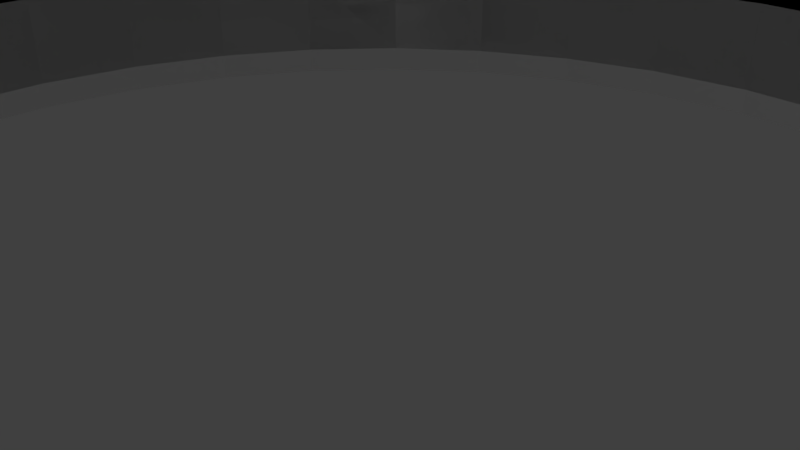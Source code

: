 # Source: ticwatch.blend  (saved by Blender 2.79.0; exported with 4.5.12 LTS)
import bpy
from mathutils import Matrix  # noqa: F401  (used for matrix-valued properties, if any)

bpy.ops.wm.read_factory_settings(use_empty=True)
scene = bpy.context.scene
scene.name = 'Scene'

# ---- collections
col_collection_1 = bpy.data.collections.new('Collection 1'); scene.collection.children.link(col_collection_1)

# ---- world
world_world = bpy.data.worlds.new('World'); scene.world = world_world
world_world.color = (0.05088, 0.05088, 0.05088)
world_world.use_sun_shadow = False
world_world.sun_shadow_jitter_overblur = 0.0
world_world.cycles.sampling_method = 'MANUAL'

# ---- cameras
cam_camera = bpy.data.cameras.new('Camera')
cam_camera.clip_end = 100.0
cam_camera.lens = 35.0
cam_camera.sensor_width = 32.0
cam_camera.sensor_height = 18.0
cam_camera.ortho_scale = 7.314
cam_camera.dof.focus_distance = 0.0
cam_camera.dof.aperture_fstop = 128.0

# ---- lights
light_lamp = bpy.data.lights.new('Lamp', 'POINT')
light_lamp.transmission_factor = 0.0
light_lamp.cutoff_distance = 30.0
light_lamp.energy = 100.0
light_lamp.shadow_buffer_clip_start = 1.001
light_lamp.shadow_soft_size = 0.1
light_lamp.shadow_maximum_resolution = 0.006
light_lamp.use_absolute_resolution = True

# ---- meshes
me_cylinder_002 = bpy.data.meshes.new('Cylinder.002')
me_cylinder_002.from_pydata([(0.0, 5.0, -2.5), (0.0, 5.0, 2.5), (0.9755, 4.904, -2.5), (0.9755, 4.904, 2.5), (1.913, 4.619, -2.5), (1.913, 4.619, 2.5), (2.778, 4.157, -2.5), (2.778, 4.157, 2.5), (3.536, 3.536, -2.5), (3.536, 3.536, 2.5), (4.157, 2.778, -2.5), (4.157, 2.778, 2.5), (4.619, 1.913, -2.5), (4.619, 1.913, 2.5), (4.904, 0.9755, -2.5), (4.904, 0.9755, 2.5), (5.0, 3.775e-07, -2.5), (5.0, 3.775e-07, 2.5), (4.904, -0.9755, -2.5), (4.904, -0.9755, 2.5), (4.619, -1.913, -2.5), (4.619, -1.913, 2.5), (4.157, -2.778, -2.5), (4.157, -2.778, 2.5), (3.536, -3.536, -2.5), (3.536, -3.536, 2.5), (2.778, -4.157, -2.5), (2.778, -4.157, 2.5), (1.913, -4.619, -2.5), (1.913, -4.619, 2.5), (0.9755, -4.904, -2.5), (0.9755, -4.904, 2.5), (-1.629e-06, -5.0, -2.5), (-1.629e-06, -5.0, 2.5), (-0.9755, -4.904, -2.5), (-0.9755, -4.904, 2.5), (-1.913, -4.619, -2.5), (-1.913, -4.619, 2.5), (-2.778, -4.157, -2.5), (-2.778, -4.157, 2.5), (-3.536, -3.536, -2.5), (-3.536, -3.536, 2.5), (-4.157, -2.778, -2.5), (-4.157, -2.778, 2.5), (-4.619, -1.913, -2.5), (-4.619, -1.913, 2.5), (-4.904, -0.9754, -2.5), (-4.904, -0.9754, 2.5), (-5.0, 4.828e-06, -2.5), (-5.0, 4.828e-06, 2.5), (-4.904, 0.9755, -2.5), (-4.904, 0.9755, 2.5), (-4.619, 1.913, -2.5), (-4.619, 1.913, 2.5), (-4.157, 2.778, -2.5), (-4.157, 2.778, 2.5), (-3.536, 3.536, -2.5), (-3.536, 3.536, 2.5), (-2.778, 4.157, -2.5), (-2.778, 4.157, 2.5), (-1.913, 4.619, -2.5), (-1.913, 4.619, 2.5), (-0.9754, 4.904, -2.5), (-0.9754, 4.904, 2.5)], [], [(0, 1, 3, 2), (2, 3, 5, 4), (4, 5, 7, 6), (6, 7, 9, 8), (8, 9, 11, 10), (10, 11, 13, 12), (12, 13, 15, 14), (14, 15, 17, 16), (16, 17, 19, 18), (18, 19, 21, 20), (20, 21, 23, 22), (22, 23, 25, 24), (24, 25, 27, 26), (26, 27, 29, 28), (28, 29, 31, 30), (30, 31, 33, 32), (32, 33, 35, 34), (34, 35, 37, 36), (36, 37, 39, 38), (38, 39, 41, 40), (40, 41, 43, 42), (42, 43, 45, 44), (44, 45, 47, 46), (46, 47, 49, 48), (48, 49, 51, 50), (50, 51, 53, 52), (52, 53, 55, 54), (54, 55, 57, 56), (56, 57, 59, 58), (58, 59, 61, 60), (3, 1, 63, 61, 59, 57, 55, 53, 51, 49, 47, 45, 43, 41, 39, 37, 35, 33, 31, 29, 27, 25, 23, 21, 19, 17, 15, 13, 11, 9, 7, 5), (60, 61, 63, 62), (62, 63, 1, 0), (0, 2, 4, 6, 8, 10, 12, 14, 16, 18, 20, 22, 24, 26, 28, 30, 32, 34, 36, 38, 40, 42, 44, 46, 48, 50, 52, 54, 56, 58, 60, 62)])
me_cylinder_002.use_remesh_preserve_volume = False
me_cylinder_002.use_remesh_preserve_attributes = False
me_cylinder_002.use_mirror_vertex_groups = False
me_cylinder_002.update()
me_circle_000 = bpy.data.meshes.new('Circle.000')
me_circle_000.from_pydata([(-12.5, 18.71, 0.0), (-14.27, 17.39, 0.0), (-15.91, 15.91, 0.0), (-17.39, 14.27, 0.0), (-18.71, 12.5, 0.0), (-19.84, 10.61, 0.0), (-20.79, 8.61, 0.0), (-21.53, 6.531, 0.0), (-22.07, 4.39, 0.0), (-22.39, 2.205, 0.0), (-22.5, -3.666e-06, 0.0), (-22.39, -2.205, 0.0), (-22.07, -4.39, 0.0), (-21.53, -6.531, 0.0), (-20.79, -8.61, 0.0), (-19.84, -10.61, 0.0), (-18.71, -12.5, 0.0), (-17.39, -14.27, 0.0), (-15.91, -15.91, 0.0), (-14.27, -17.39, 0.0), (12.5, -18.71, 0.0), (14.27, -17.39, 0.0), (15.91, -15.91, 0.0), (17.39, -14.27, 0.0), (18.71, -12.5, 0.0), (19.84, -10.61, 0.0), (20.79, -8.61, 0.0), (21.53, -6.531, 0.0), (22.07, -4.39, 0.0), (22.39, -2.205, 0.0), (22.5, -1.046e-05, 0.0), (22.39, 2.205, 0.0), (22.07, 4.39, 0.0), (21.53, 6.531, 0.0), (20.79, 8.61, 0.0), (19.84, 10.61, 0.0), (18.71, 12.5, 0.0), (17.39, 14.27, 0.0), (15.91, 15.91, 0.0), (14.27, 17.39, 0.0), (12.5, 18.71, 0.0), (-12.5, 18.71, 1.8), (-14.27, 17.39, 1.8), (-15.91, 15.91, 1.8), (-17.39, 14.27, 1.8), (-18.71, 12.5, 1.8), (-19.84, 10.61, 1.8), (-20.79, 8.61, 1.8), (-21.53, 6.531, 1.8), (-22.07, 4.39, 1.8), (-22.39, 2.205, 1.8), (-22.5, -3.666e-06, 1.8), (-22.39, -2.205, 1.8), (-22.07, -4.39, 1.8), (-21.53, -6.531, 1.8), (-20.79, -8.61, 1.8), (-19.84, -10.61, 1.8), (-18.71, -12.5, 1.8), (-17.39, -14.27, 1.8), (-15.91, -15.91, 1.8), (-14.27, -17.39, 1.8), (12.5, -18.71, 1.8), (14.27, -17.39, 1.8), (15.91, -15.91, 1.8), (17.39, -14.27, 1.8), (18.71, -12.5, 1.8), (19.84, -10.61, 1.8), (20.79, -8.61, 1.8), (21.53, -6.531, 1.8), (22.07, -4.39, 1.8), (22.39, -2.205, 1.8), (22.5, -1.046e-05, 1.8), (22.39, 2.205, 1.8), (22.07, 4.39, 1.8), (21.53, 6.531, 1.8), (20.79, 8.61, 1.8), (19.84, 10.61, 1.8), (18.71, 12.5, 1.8), (17.39, 14.27, 1.8), (15.91, 15.91, 1.8), (14.27, 17.39, 1.8), (12.5, 18.71, 1.8), (-9.256, 6.167, 1.8), (-9.256, 6.167, 2.146e-06), (-12.0, 11.3, 1.8), (-12.0, 11.3, 2.146e-06), (-12.64, 11.24, 1.8), (-12.64, 11.24, 2.146e-06), (-13.26, 11.05, 1.8), (-13.26, 11.05, 2.146e-06), (-15.05, 6.737, 1.8), (-15.05, 6.737, 2.146e-06), (-14.74, 6.167, 1.8), (-14.74, 6.167, 2.146e-06), (-15.24, 7.356, 1.8), (-15.24, 7.356, 2.146e-06), (-14.33, 5.667, 1.8), (-14.33, 5.667, 2.146e-06), (-12.64, 4.763, 1.8), (-12.64, 4.763, 2.146e-06), (-12.0, 4.7, 1.8), (-12.0, 4.7, 2.146e-06), (-13.26, 4.951, 1.8), (-13.26, 4.951, 2.146e-06), (-8.763, 8.644, 1.8), (-8.763, 8.644, 2.146e-06), (-10.17, 10.74, 1.8), (-10.17, 10.74, 2.146e-06), (-8.7, 8.0, 1.8), (-8.7, 8.0, 2.146e-06), (-8.951, 9.263, 1.8), (-8.951, 9.263, 2.146e-06), (-11.36, 4.763, 1.8), (-11.36, 4.763, 2.146e-06), (-14.33, 10.33, 1.8), (-14.33, 10.33, 2.146e-06), (-13.83, 10.74, 1.8), (-13.83, 10.74, 2.146e-06), (-14.74, 9.833, 1.8), (-14.74, 9.833, 2.146e-06), (-8.763, 7.356, 1.8), (-8.763, 7.356, 2.146e-06), (-10.17, 5.256, 1.8), (-10.17, 5.256, 2.146e-06), (-9.667, 5.667, 1.8), (-9.667, 5.667, 2.146e-06), (-8.951, 6.737, 1.8), (-8.951, 6.737, 2.146e-06), (-15.3, 8.0, 1.8), (-15.3, 8.0, 2.146e-06), (-13.83, 5.256, 1.8), (-13.83, 5.256, 2.146e-06), (-15.24, 8.644, 1.8), (-15.24, 8.644, 2.146e-06), (-9.667, 10.33, 1.8), (-9.667, 10.33, 2.146e-06), (-10.74, 4.951, 1.8), (-10.74, 4.951, 2.146e-06), (-9.256, 9.833, 1.8), (-9.256, 9.833, 2.146e-06), (-15.05, 9.263, 1.8), (-15.05, 9.263, 2.146e-06), (-10.74, 11.05, 1.8), (-10.74, 11.05, 2.146e-06), (-11.36, 11.24, 1.8), (-11.36, 11.24, 2.146e-06), (14.74, -9.833, -5.364e-07), (14.74, -9.833, 1.8), (12.0, -4.7, 0.0), (12.0, -4.7, 1.8), (11.36, -4.763, 0.0), (11.36, -4.763, 1.8), (10.74, -4.951, 0.0), (10.74, -4.951, 1.8), (8.951, -9.263, 1.8), (8.951, -9.263, 0.0), (9.256, -9.833, 1.8), (9.256, -9.833, 0.0), (8.763, -8.644, 1.8), (8.763, -8.644, 0.0), (9.667, -10.33, 1.8), (9.667, -10.33, 0.0), (11.36, -11.24, 1.8), (11.36, -11.24, -5.364e-07), (12.0, -11.3, 1.8), (12.0, -11.3, -5.364e-07), (10.74, -11.05, 1.8), (10.74, -11.05, -5.364e-07), (15.24, -7.356, -5.364e-07), (15.24, -7.356, 1.8), (13.83, -5.256, 0.0), (13.83, -5.256, 1.8), (15.3, -8.0, -5.364e-07), (15.3, -8.0, 1.8), (15.05, -6.737, -5.364e-07), (15.05, -6.737, 1.8), (12.64, -11.24, 1.8), (12.64, -11.24, -5.364e-07), (9.667, -5.667, 0.0), (9.667, -5.667, 1.8), (10.17, -5.256, 0.0), (10.17, -5.256, 1.8), (9.256, -6.167, 0.0), (9.256, -6.167, 1.8), (15.24, -8.644, -5.364e-07), (15.24, -8.644, 1.8), (13.83, -10.74, 1.8), (13.83, -10.74, 0.0), (14.33, -10.33, 1.8), (14.33, -10.33, 0.0), (15.05, -9.263, -5.364e-07), (15.05, -9.263, 1.8), (8.7, -8.0, 1.8), (8.7, -8.0, 0.0), (10.17, -10.74, 1.8), (10.17, -10.74, 0.0), (8.763, -7.356, 1.8), (8.763, -7.356, 0.0), (14.33, -5.667, -5.364e-07), (14.33, -5.667, 1.8), (13.26, -11.05, 1.8), (13.26, -11.05, 0.0), (14.74, -6.167, -5.364e-07), (14.74, -6.167, 1.8), (8.951, -6.737, 1.8), (8.951, -6.737, 0.0), (13.26, -4.951, 0.0), (13.26, -4.951, 1.8), (12.64, -4.763, 0.0), (12.64, -4.763, 1.8), (14.74, 6.167, 1.8), (14.74, 6.167, 0.0), (12.0, 11.3, 0.0), (12.0, 11.3, 1.8), (11.36, 11.24, 0.0), (11.36, 11.24, 1.8), (10.74, 11.05, 2.146e-06), (10.74, 11.05, 1.8), (8.951, 6.737, 1.8), (8.951, 6.737, 0.0), (9.256, 6.167, 1.8), (9.256, 6.167, 0.0), (8.763, 7.356, 1.8), (8.763, 7.356, 0.0), (9.667, 5.667, 1.8), (9.667, 5.667, 0.0), (11.36, 4.763, 1.8), (11.36, 4.763, 0.0), (12.0, 4.7, 1.8), (12.0, 4.7, 0.0), (10.74, 4.951, 1.8), (10.74, 4.951, 0.0), (15.25, 8.496, 1.8), (15.25, 8.496, 4.029e-07), (15.24, 8.644, 1.8), (15.24, 8.644, 0.0), (13.83, 10.74, 0.0), (13.83, 10.74, 1.8), (15.3, 8.0, 1.8), (15.3, 8.0, 0.0), (15.05, 9.263, 1.8), (15.05, 9.263, 0.0), (12.64, 4.763, 1.8), (12.64, 4.763, 0.0), (9.667, 10.33, 2.146e-06), (9.667, 10.33, 1.8), (10.17, 10.74, 2.146e-06), (10.17, 10.74, 1.8), (9.256, 9.833, 2.146e-06), (9.256, 9.833, 1.8), (15.24, 7.356, 1.8), (15.24, 7.356, 0.0), (13.83, 5.256, 1.8), (13.83, 5.256, 0.0), (14.33, 5.667, 1.8), (14.33, 5.667, 0.0), (15.05, 6.737, 1.8), (15.05, 6.737, 0.0), (8.7, 8.0, 1.8), (8.7, 8.0, 0.0), (10.17, 5.256, 1.8), (10.17, 5.256, 0.0), (8.736, 8.361, 1.8), (8.736, 8.361, 8.77e-07), (8.763, 8.644, 1.8), (8.763, 8.644, 2.146e-06), (14.33, 10.33, 0.0), (14.33, 10.33, 1.8), (13.26, 4.951, 1.8), (13.26, 4.951, 0.0), (14.74, 9.833, 1.8), (14.74, 9.833, 0.0), (8.951, 9.263, 1.8), (8.951, 9.263, 2.146e-06), (13.26, 11.05, 0.0), (13.26, 11.05, 1.8), (12.64, 11.24, 0.0), (12.64, 11.24, 1.8), (10.0, 7.55e-07, 0.0), (10.0, 7.55e-07, 1.8), (9.808, 1.951, 0.0), (9.808, 1.951, 1.8), (9.808, -1.951, 0.0), (9.808, -1.951, 1.8), (9.239, -3.827, 1.8), (9.239, -3.827, 0.0), (8.315, -5.556, 0.0), (8.315, -5.556, 1.8), (7.071, -7.071, 1.8), (7.071, -7.071, -1.341e-07), (5.868, -8.059, 1.8), (5.868, -8.059, 0.0), (5.556, -8.315, 0.0), (5.556, -8.315, 1.8), (3.827, -9.239, 1.8), (3.827, -9.239, -5.364e-07), (1.951, -9.808, 1.8), (1.951, -9.808, -5.364e-07), (-3.827, -9.239, 0.0), (-3.827, -9.239, 1.8), (-1.951, -9.808, -5.364e-07), (-1.951, -9.808, 1.8), (-3.258e-06, -10.0, -5.364e-07), (-3.258e-06, -10.0, 1.8), (-5.556, -8.315, 0.0), (-5.556, -8.315, 1.8), (-7.071, -7.071, 1.8), (-7.071, -7.071, 0.0), (-5.579, -8.296, 1.8), (-5.579, -8.296, 0.0), (-9.239, -3.827, 1.8), (-9.239, -3.827, 5.364e-07), (-8.315, -5.556, 1.8), (-8.315, -5.556, 0.0), (-9.808, 1.951, 1.8), (-9.808, 1.951, 1.341e-06), (-10.0, 9.656e-06, 1.8), (-10.0, 9.656e-06, 1.341e-06), (-9.808, -1.951, 1.8), (-9.808, -1.951, 1.073e-06), (9.239, 3.827, 1.8), (9.239, 3.827, 0.0), (8.315, 5.556, 1.8), (8.315, 5.556, 0.0), (-9.239, 3.827, 1.8), (-9.239, 3.827, 1.878e-06), (-8.315, 5.556, 1.8), (-8.315, 5.556, 1.878e-06), (7.071, 7.071, 1.8), (7.071, 7.071, -5.364e-07), (-7.071, 7.071, 1.8), (-7.071, 7.071, 1.341e-06), (5.579, 8.296, 1.107e-06), (5.556, 8.315, 1.8), (5.579, 8.296, 1.8), (5.556, 8.315, 1.073e-06), (-5.868, 8.059, 1.94e-06), (-5.556, 8.315, 1.8), (-5.868, 8.059, 1.8), (-5.556, 8.315, 1.878e-06), (3.827, 9.239, 2.414e-06), (3.827, 9.239, 1.8), (-3.827, 9.239, 2.414e-06), (-3.827, 9.239, 1.8), (-1.951, 9.808, 2.414e-06), (-1.951, 9.808, 1.8), (1.951, 9.808, 2.414e-06), (1.951, 9.808, 1.8), (0.0, 10.0, 2.414e-06), (0.0, 10.0, 1.8), (-12.5, -18.71, 1.8), (-12.5, -18.71, 0.0)], [], [(0, 40, 39, 38, 37, 36, 35, 34, 233, 235, 241, 271, 266, 236, 274, 276, 212, 214, 216, 246, 244, 248, 273, 265, 263, 332, 335, 340, 346, 348, 344, 342, 339, 336, 109, 105, 111, 139, 135, 107, 143, 145, 85, 87, 89, 117, 115, 119, 141, 133, 129, 6, 5, 4, 3, 2, 1), (81, 41, 42, 43, 44, 45, 46, 47, 128, 132, 140, 118, 114, 116, 88, 86, 84, 144, 142, 106, 134, 138, 110, 104, 108, 338, 337, 343, 345, 349, 347, 341, 333, 334, 262, 264, 272, 249, 245, 247, 217, 215, 213, 277, 275, 237, 267, 270, 240, 234, 232, 75, 76, 77, 78, 79, 80), (7, 8, 49, 48), (22, 23, 64, 63), (8, 9, 50, 49), (23, 24, 65, 64), (9, 10, 51, 50), (24, 25, 66, 65), (10, 11, 52, 51), (25, 26, 67, 66), (11, 12, 53, 52), (26, 27, 68, 67), (12, 13, 54, 53), (27, 28, 69, 68), (13, 14, 55, 54), (28, 29, 70, 69), (14, 15, 56, 55), (29, 30, 71, 70), (15, 16, 57, 56), (30, 31, 72, 71), (16, 17, 58, 57), (31, 32, 73, 72), (17, 18, 59, 58), (32, 33, 74, 73), (18, 19, 60, 59), (33, 34, 75, 74), (34, 35, 76, 75), (35, 36, 77, 76), (36, 37, 78, 77), (37, 38, 79, 78), (38, 39, 80, 79), (39, 40, 81, 80), (0, 1, 42, 41), (1, 2, 43, 42), (2, 3, 44, 43), (14, 309, 304, 298, 300, 302, 297, 295, 292, 291, 193, 159, 155, 157, 161, 195, 167, 163, 165, 177, 201, 187, 189, 146, 190, 184, 172, 26, 25, 24, 23, 22, 21, 20, 351, 19, 18, 17, 16, 15), (3, 4, 45, 44), (67, 173, 185, 191, 147, 188, 186, 200, 176, 164, 162, 166, 194, 160, 156, 154, 158, 192, 290, 293, 294, 296, 303, 301, 299, 305, 308, 55, 56, 57, 58, 59, 60, 350, 61, 62, 63, 64, 65, 66), (4, 5, 46, 45), (5, 6, 47, 46), (20, 21, 62, 61), (6, 7, 48, 47), (21, 22, 63, 62), (121, 120, 108, 109), (6, 129, 95, 91, 93, 97, 131, 103, 99, 101, 113, 137, 123, 125, 83, 127, 121, 109, 336, 331, 327, 325, 315, 317, 319, 311, 313, 307, 309, 14, 13, 12, 11, 10, 9, 8, 7), (125, 124, 82, 83), (83, 82, 126, 127), (133, 132, 128, 129), (105, 104, 110, 111), (109, 108, 104, 105), (139, 138, 134, 135), (85, 84, 86, 87), (99, 98, 100, 101), (119, 118, 140, 141), (101, 100, 112, 113), (87, 86, 88, 89), (135, 134, 106, 107), (131, 130, 102, 103), (107, 106, 142, 143), (123, 122, 124, 125), (117, 116, 114, 115), (141, 140, 132, 133), (75, 232, 238, 250, 256, 210, 254, 252, 268, 242, 228, 226, 230, 260, 224, 220, 218, 222, 258, 262, 334, 328, 322, 320, 281, 279, 283, 284, 287, 288, 290, 192, 196, 204, 183, 179, 181, 153, 151, 149, 209, 207, 171, 199, 203, 175, 169, 173, 67, 68, 69, 70, 71, 72, 73, 74), (137, 136, 122, 123), (97, 96, 130, 131), (91, 90, 92, 93), (145, 144, 84, 85), (111, 110, 138, 139), (129, 128, 94, 95), (127, 126, 120, 121), (103, 102, 98, 99), (89, 88, 116, 117), (143, 142, 144, 145), (113, 112, 136, 137), (95, 94, 90, 91), (115, 114, 118, 119), (93, 92, 96, 97), (184, 185, 173, 172), (189, 188, 147, 146), (146, 147, 191, 190), (197, 196, 192, 193), (168, 169, 175, 174), (172, 173, 169, 168), (202, 203, 199, 198), (148, 149, 151, 150), (163, 162, 164, 165), (182, 183, 204, 205), (165, 164, 176, 177), (150, 151, 153, 152), (198, 199, 171, 170), (195, 194, 166, 167), (351, 350, 60, 19), (170, 171, 207, 206), (187, 186, 188, 189), (180, 181, 179, 178), (205, 204, 196, 197), (201, 200, 186, 187), (161, 160, 194, 195), (155, 154, 156, 157), (208, 209, 149, 148), (174, 175, 203, 202), (193, 192, 158, 159), (190, 191, 185, 184), (167, 166, 162, 163), (152, 153, 181, 180), (206, 207, 209, 208), (177, 176, 200, 201), (159, 158, 154, 155), (178, 179, 183, 182), (157, 156, 160, 161), (251, 250, 238, 239), (255, 254, 210, 211), (211, 210, 256, 257), (265, 264, 262, 258, 259, 263), (235, 234, 240, 241), (239, 238, 232, 234, 235, 233), (271, 270, 267, 266), (212, 213, 215, 214), (227, 226, 228, 229), (248, 249, 272, 273), (229, 228, 242, 243), (214, 215, 217, 216), (266, 267, 237, 236), (261, 260, 230, 231), (236, 237, 275, 274), (253, 252, 254, 255), (246, 247, 245, 244), (273, 272, 264, 265), (269, 268, 252, 253), (225, 224, 260, 261), (219, 218, 220, 221), (276, 277, 213, 212), (241, 240, 270, 271), (259, 258, 222, 223), (257, 256, 250, 251), (231, 230, 226, 227), (216, 217, 247, 246), (274, 275, 277, 276), (243, 242, 268, 269), (223, 222, 218, 219), (244, 245, 249, 248), (221, 220, 224, 225), (282, 283, 279, 278), (289, 288, 287, 286), (286, 287, 284, 285), (315, 314, 316, 317), (280, 281, 320, 321), (278, 279, 281, 280), (323, 322, 328, 329), (348, 349, 345, 344), (300, 301, 303, 302), (327, 326, 324, 325), (302, 303, 296, 297), (344, 345, 343, 342), (329, 328, 334, 333, 335, 332), (291, 289, 286, 285, 282, 278, 280, 321, 323, 329, 332, 263, 259, 223, 219, 221, 225, 261, 231, 227, 229, 243, 269, 253, 255, 211, 257, 251, 239, 233, 34, 33, 32, 31, 30, 29, 28, 27, 26, 172, 168, 174, 202, 198, 170, 206, 208, 148, 150, 152, 180, 178, 182, 205, 197, 193), (304, 305, 299, 298), (335, 333, 341, 340), (308, 306, 312, 310, 318, 316, 314, 324, 326, 330, 338, 108, 120, 126, 82, 124, 122, 136, 112, 100, 98, 102, 130, 96, 92, 90, 94, 128, 47, 48, 49, 50, 51, 52, 53, 54, 55), (292, 293, 290, 288, 289, 291), (339, 337, 338, 330, 331, 336), (325, 324, 314, 315), (295, 294, 293, 292), (307, 306, 308, 305, 304, 309), (311, 310, 312, 313), (346, 347, 349, 348), (321, 320, 322, 323), (317, 316, 318, 319), (285, 284, 283, 282), (298, 299, 301, 300), (342, 343, 337, 339), (340, 341, 347, 346), (297, 296, 294, 295), (319, 318, 310, 311), (331, 330, 326, 327), (313, 312, 306, 307), (81, 40, 0, 41), (20, 61, 350, 351)])
me_circle_000.use_remesh_preserve_volume = False
me_circle_000.use_remesh_preserve_attributes = False
me_circle_000.use_mirror_vertex_groups = False
me_circle_000.update()
me_cube = bpy.data.meshes.new('Cube')
me_cube.from_pydata([(-18.14, 3.46, 0.7), (-18.14, 3.46, 2.7), (-17.68, 4.115, 0.7), (-17.68, 4.115, 2.7), (-17.32, 2.885, 0.7), (-17.32, 2.885, 2.7), (-16.86, 3.54, 0.7), (-16.86, 3.54, 2.7), (-18.14, 3.46, 0.7), (-18.14, 3.46, 2.7), (-17.68, 4.115, 0.7), (-17.68, 4.115, 2.7), (-22.84, 6.761, 0.7), (-22.84, 6.761, 2.7), (-22.38, 7.415, 0.7), (-22.38, 7.415, 2.7)], [], [(3, 2, 10, 11), (2, 3, 7, 6), (6, 7, 5, 4), (4, 5, 1, 0), (2, 6, 4, 0), (7, 3, 1, 5), (9, 11, 15, 13), (0, 1, 9, 8), (1, 3, 11, 9), (2, 0, 8, 10), (12, 13, 15, 14), (10, 8, 12, 14), (11, 10, 14, 15), (8, 9, 13, 12)])
me_cube.use_remesh_preserve_volume = False
me_cube.use_remesh_preserve_attributes = False
me_cube.use_mirror_vertex_groups = False
me_cube.update()
me_circle_006 = bpy.data.meshes.new('Circle.006')
me_circle_006.from_pydata([(-22.07, -4.39, 7.191e-06), (-22.39, -2.205, 7.296e-06), (-22.5, -1.046e-05, 7.331e-06), (-22.39, 2.205, 7.296e-06), (-22.07, 4.39, 7.191e-06), (-22.07, -4.39, -0.5), (-22.39, -2.205, -0.5), (-22.5, -1.046e-05, -0.5), (-22.39, 2.205, -0.5), (-22.07, 4.39, -0.5), (-21.7, -5.9, 7.103e-06), (-21.7, -5.9, -0.5), (-21.7, 5.9, 7.103e-06), (-21.7, 5.9, -0.5), (-25.07, -4.39, 8.168e-06), (-26.0, -2.205, 8.274e-06), (-26.5, -1.358e-05, 8.309e-06), (-26.0, 2.205, 8.274e-06), (-25.07, 4.39, 8.168e-06), (-25.07, -4.39, -0.5), (-26.0, -2.205, -0.5), (-26.5, -1.358e-05, -0.5), (-26.0, 2.205, -0.5), (-25.07, 4.39, -0.5), (-23.22, -5.9, 8.106e-06), (-23.22, -5.9, -0.5), (-23.22, 5.9, 8.106e-06), (-23.22, 5.9, -0.5), (-22.07, -4.39, 7.191e-06), (-22.39, -2.205, 7.296e-06), (-22.5, -1.046e-05, 7.331e-06), (-22.39, 2.205, 7.296e-06), (-22.07, 4.39, 7.191e-06), (-21.7, -5.9, 7.103e-06), (-21.7, 5.9, 7.103e-06), (-25.07, -4.39, 8.168e-06), (-25.39, -3.5, 6.0), (-25.5, 0.0, 6.0), (-25.39, 3.5, 6.0), (-25.07, 4.39, 8.168e-06), (-23.22, -5.9, 8.106e-06), (-23.22, 5.9, 8.106e-06), (-22.07, -4.39, 12.0), (-22.39, -2.205, 12.0), (-22.5, -1.046e-05, 12.0), (-22.39, 2.205, 12.0), (-22.07, 4.39, 12.0), (-21.7, -5.9, 10.0), (-21.7, 5.9, 10.0), (-25.07, -4.39, 10.0), (-25.39, -2.205, 12.0), (-25.5, -1.358e-05, 12.0), (-25.39, 2.205, 12.0), (-25.07, 4.39, 10.0), (-23.22, 5.9, 10.0), (-23.57, 4.39, 12.0), (-23.89, 2.205, 12.0), (-24.0, -1.202e-05, 12.0), (-23.89, -2.205, 12.0), (-23.57, -4.39, 12.0), (-23.22, -5.9, 10.0), (-22.5, 0.75, 9.25), (-25.45, 0.75, 9.25), (-25.45, -0.75, 9.25), (-22.5, -0.75, 9.25), (-22.5, 7.55e-08, 8.5), (-25.5, 7.55e-08, 8.5), (-22.5, 9.656e-07, 10.0), (-25.5, 9.656e-07, 10.0), (-25.39, 3.5, 4.0), (-25.39, -3.5, 4.0), (-25.5, -6.791e-06, 4.0), (-28.0, -3.0, 2.0), (-28.0, -1.336e-05, 2.0), (-28.0, 3.0, 2.0), (-28.0, 3.0, 4.0), (-28.0, -3.0, 4.0), (-28.0, -6.567e-06, 4.0), (-32.0, -3.0, 2.0), (-32.0, -1.336e-05, 2.0), (-32.0, 3.0, 2.0), (-32.0, 3.0, 4.0), (-32.0, -3.0, 4.0), (-32.0, -6.567e-06, 4.0), (-32.0, -1.5, 4.0), (-32.0, 1.5, 4.0), (-28.0, 1.5, 4.0), (-28.0, -1.5, 4.0), (-28.0, -3.0, 7.0), (-32.0, -3.0, 7.0), (-32.0, -1.5, 7.0), (-28.0, -1.5, 7.0), (-28.0, 3.0, 7.0), (-32.0, 3.0, 7.0), (-32.0, 1.5, 7.0), (-28.0, 1.5, 7.0), (-30.0, 1.5, 7.0), (-31.0, 1.5, 7.0), (-29.0, 1.5, 7.0), (-30.0, 1.5, 4.0), (-31.0, 1.5, 4.0), (-29.0, 1.5, 4.0), (-30.0, -1.5, 4.0), (-31.0, -1.5, 4.0), (-29.0, -1.5, 4.0), (-30.0, -1.5, 7.0), (-31.0, -1.5, 7.0), (-29.0, -1.5, 7.0), (-31.5, 1.3, 7.0), (-31.5, 1.3, 4.0), (-28.5, 1.3, 7.0), (-28.5, 1.3, 4.0), (-31.5, -1.3, 4.0), (-31.5, -1.3, 7.0), (-28.5, -1.3, 7.0), (-28.5, -1.3, 4.0), (-30.0, -6.567e-06, 4.0)], [], [(10, 11, 5, 0), (0, 5, 6, 1), (1, 6, 7, 2), (2, 7, 8, 3), (3, 8, 9, 4), (4, 9, 13, 12), (24, 14, 19, 25), (14, 15, 20, 19), (15, 16, 21, 20), (16, 17, 22, 21), (17, 18, 23, 22), (18, 26, 27, 23), (6, 5, 19, 20), (7, 6, 20, 21), (8, 7, 21, 22), (39, 69, 38), (24, 10, 33, 40), (9, 8, 22, 23), (69, 71, 37, 38), (5, 11, 25, 19), (13, 9, 23, 27), (12, 26, 41, 34), (12, 13, 27, 26), (71, 70, 36, 37), (11, 10, 24, 25), (14, 24, 40, 35), (68, 62, 61, 67), (28, 29, 43, 42), (68, 67, 64, 63), (40, 33, 47, 60), (36, 35, 49, 50), (33, 28, 42, 47), (0, 1, 29, 28), (10, 0, 28, 33), (26, 18, 39, 41), (1, 2, 30, 29), (2, 3, 31, 30), (3, 4, 32, 31), (4, 12, 34, 32), (70, 35, 36), (49, 59, 50), (60, 59, 49), (58, 57, 51), (56, 52, 51), (59, 58, 50), (41, 39, 53, 54), (39, 38, 52, 53), (34, 41, 54, 48), (31, 32, 46, 45), (32, 34, 48, 46), (47, 42, 59), (42, 43, 58, 59), (43, 44, 57, 58), (44, 45, 56, 57), (45, 46, 55, 56), (48, 54, 55), (55, 54, 53), (35, 40, 60, 49), (56, 55, 52), (57, 56, 51), (50, 58, 51), (46, 48, 55), (60, 47, 59), (55, 53, 52), (45, 61, 31), (61, 45, 67), (44, 67, 45), (61, 65, 31), (31, 65, 30), (29, 30, 65), (65, 64, 29), (29, 64, 43), (64, 67, 43), (44, 43, 67), (66, 63, 64, 65), (66, 65, 61, 62), (50, 51, 68), (68, 63, 50), (50, 63, 36), (63, 66, 36), (37, 36, 66), (37, 66, 38), (66, 62, 38), (38, 62, 52), (62, 68, 52), (52, 68, 51), (71, 69, 75, 86, 77), (81, 85, 94, 93), (73, 72, 78, 79), (16, 15, 72), (70, 71, 77, 87, 76), (18, 17, 74, 39), (16, 73, 74), (69, 39, 75), (17, 16, 74), (73, 16, 72), (80, 79, 83, 85, 81), (79, 78, 82, 84, 83), (75, 74, 80, 81), (74, 73, 79, 80), (112, 83, 84), (72, 76, 82, 78), (35, 70, 76), (15, 14, 35, 72), (72, 35, 76), (39, 74, 75), (76, 87, 91, 88), (83, 109, 85), (88, 91, 114, 107, 105, 106, 113, 90, 89), (113, 112, 84, 90), (84, 82, 89, 90), (82, 76, 88, 89), (95, 92, 93, 94, 108, 97, 96, 98, 110), (75, 81, 93, 92), (86, 75, 92, 95), (110, 111, 86, 95), (105, 102, 103, 106), (104, 102, 105, 107), (115, 104, 107, 114), (96, 99, 101, 98), (100, 99, 96, 97), (109, 100, 97, 108), (87, 115, 114, 91), (106, 103, 112, 113), (85, 109, 108, 94), (98, 101, 111, 110), (77, 86, 111), (116, 77, 111), (116, 111, 101, 99, 100, 109), (83, 116, 109), (112, 116, 83), (115, 116, 112, 103, 102, 104), (77, 116, 115), (87, 77, 115)])
me_circle_006.use_remesh_preserve_volume = False
me_circle_006.use_remesh_preserve_attributes = False
me_circle_006.use_mirror_vertex_groups = False
me_circle_006.update()
me_circle_005 = bpy.data.meshes.new('Circle.005')
me_circle_005.from_pydata([(-12.5, 18.71, 0.0), (-14.27, 17.39, 0.0), (-15.91, 15.91, 0.0), (-17.39, 14.27, 0.0), (-18.71, 12.5, 0.0), (-19.84, 10.61, 0.0), (-20.79, 8.61, 0.0), (-21.53, 6.531, 0.0), (-22.07, 4.39, 0.0), (-22.39, 2.205, 0.0), (-22.5, -3.666e-06, 0.0), (-22.39, -2.205, 0.0), (-22.07, -4.39, 0.0), (-21.53, -6.531, 0.0), (-20.79, -8.61, 0.0), (-19.84, -10.61, 0.0), (-18.71, -12.5, 0.0), (-17.39, -14.27, 0.0), (-15.91, -15.91, 0.0), (-14.27, -17.39, 0.0), (-12.5, -18.71, 0.0), (-11.82, 17.04, 0.0), (-13.0, 15.85, 0.0), (-14.49, 14.49, 0.0), (-15.85, 13.0, 0.0), (-17.04, 11.39, 0.0), (-18.08, 9.663, 0.0), (-18.94, 7.844, 0.0), (-19.62, 5.95, 0.0), (-20.1, 3.999, 0.0), (-20.4, 2.009, 0.0), (-20.5, -3.817e-06, 0.0), (-20.4, -2.009, 0.0), (-20.1, -3.999, 0.0), (-19.62, -5.95, 0.0), (-18.94, -7.844, 0.0), (-18.08, -9.663, 0.0), (-17.04, -11.39, 0.0), (-15.85, -13.0, 0.0), (-14.49, -14.49, 0.0), (-13.0, -15.85, 0.0), (-11.82, -17.04, 0.0), (-12.5, 18.71, 1.0), (-14.27, 17.39, 1.0), (-15.91, 15.91, 1.0), (-17.39, 14.27, 1.0), (-18.71, 12.5, 1.0), (-19.84, 10.61, 1.0), (-20.79, 8.61, 1.0), (-21.53, 6.531, 1.0), (-22.07, 4.39, 1.0), (-22.39, 2.205, 1.0), (-22.5, -3.666e-06, 1.0), (-22.39, -2.205, 1.0), (-22.07, -4.39, 1.0), (-21.53, -6.531, 1.0), (-20.79, -8.61, 1.0), (-19.84, -10.61, 1.0), (-18.71, -12.5, 1.0), (-17.39, -14.27, 1.0), (-15.91, -15.91, 1.0), (-14.27, -17.39, 1.0), (-12.5, -18.71, 1.0), (-12.38, 17.9, 1.0), (-13.65, 16.64, 1.0), (-15.22, 15.22, 1.0), (-16.64, 13.65, 1.0), (-17.9, 11.96, 1.0), (-18.98, 10.15, 1.0), (-19.89, 8.237, 1.0), (-20.6, 6.248, 1.0), (-21.11, 4.199, 1.0), (-21.42, 2.11, 1.0), (-21.52, -3.751e-06, 1.0), (-21.42, -2.11, 1.0), (-21.11, -4.199, 1.0), (-20.6, -6.248, 1.0), (-19.89, -8.237, 1.0), (-18.98, -10.15, 1.0), (-17.9, -11.96, 1.0), (-16.64, -13.65, 1.0), (-15.22, -15.22, 1.0), (-13.65, -16.64, 1.0), (-12.38, -17.9, 1.0), (-11.39, -18.71, 0.0), (-11.39, 18.71, 0.0)], [], [(12, 11, 32, 33), (13, 12, 33, 34), (14, 13, 34, 35), (15, 14, 35, 36), (16, 15, 36, 37), (17, 16, 37, 38), (18, 17, 38, 39), (19, 18, 39, 40), (20, 19, 40, 41, 84), (1, 0, 85, 21, 22), (2, 1, 22, 23), (3, 2, 23, 24), (4, 3, 24, 25), (5, 4, 25, 26), (6, 5, 26, 27), (7, 6, 27, 28), (8, 7, 28, 29), (9, 8, 29, 30), (10, 9, 30, 31), (11, 10, 31, 32), (11, 12, 54, 53), (12, 13, 55, 54), (13, 14, 56, 55), (14, 15, 57, 56), (15, 16, 58, 57), (16, 17, 59, 58), (17, 18, 60, 59), (18, 19, 61, 60), (19, 20, 62, 61), (0, 1, 43, 42), (1, 2, 44, 43), (2, 3, 45, 44), (3, 4, 46, 45), (4, 5, 47, 46), (5, 6, 48, 47), (6, 7, 49, 48), (7, 8, 50, 49), (8, 9, 51, 50), (9, 10, 52, 51), (10, 11, 53, 52), (22, 21, 63, 64), (23, 22, 64, 65), (24, 23, 65, 66), (25, 24, 66, 67), (26, 25, 67, 68), (27, 26, 68, 69), (28, 27, 69, 70), (29, 28, 70, 71), (30, 29, 71, 72), (31, 30, 72, 73), (32, 31, 73, 74), (33, 32, 74, 75), (34, 33, 75, 76), (35, 34, 76, 77), (36, 35, 77, 78), (37, 36, 78, 79), (38, 37, 79, 80), (39, 38, 80, 81), (40, 39, 81, 82), (41, 40, 82, 83), (49, 50, 71, 70), (48, 49, 70, 69), (47, 48, 69, 68), (46, 47, 68, 67), (45, 46, 67, 66), (44, 45, 66, 65), (43, 44, 65, 64), (42, 43, 64, 63), (61, 62, 83, 82), (60, 61, 82, 81), (59, 60, 81, 80), (58, 59, 80, 79), (57, 58, 79, 78), (56, 57, 78, 77), (55, 56, 77, 76), (54, 55, 76, 75), (53, 54, 75, 74), (52, 53, 74, 73), (51, 52, 73, 72), (50, 51, 72, 71), (84, 62, 20), (41, 83, 84), (62, 84, 83), (85, 0, 42), (42, 63, 85), (21, 85, 63)])
me_circle_005.use_remesh_preserve_volume = False
me_circle_005.use_remesh_preserve_attributes = False
me_circle_005.use_mirror_vertex_groups = False
me_circle_005.update()
me_circle_001 = bpy.data.meshes.new('Circle.001')
me_circle_001.from_pydata([(-12.5, 18.71, 0.0), (-14.27, 17.39, 0.0), (-15.91, 15.91, 0.0), (-17.39, 14.27, 0.0), (-18.71, 12.5, 0.0), (-19.84, 10.61, 0.0), (-20.79, 8.61, 0.0), (-21.53, 6.531, 0.0), (-22.07, 4.39, 0.0), (-22.39, 2.205, 0.0), (-22.5, -3.666e-06, 0.0), (-22.39, -2.205, 0.0), (-22.07, -4.39, 0.0), (-21.53, -6.531, 0.0), (-20.79, -8.61, 0.0), (-19.84, -10.61, 0.0), (-18.71, -12.5, 0.0), (-17.39, -14.27, 0.0), (-15.91, -15.91, 0.0), (-14.27, -17.39, 0.0), (12.5, -18.71, 0.0), (14.27, -17.39, 0.0), (15.91, -15.91, 0.0), (17.39, -14.27, 0.0), (18.71, -12.5, 0.0), (19.84, -10.61, 0.0), (20.79, -8.61, 0.0), (21.53, -6.531, 0.0), (22.07, -4.39, 0.0), (22.39, -2.205, 0.0), (22.5, -1.046e-05, 0.0), (22.39, 2.205, 0.0), (22.07, 4.39, 0.0), (21.53, 6.531, 0.0), (20.79, 8.61, 0.0), (19.84, 10.61, 0.0), (18.71, 12.5, 0.0), (17.39, 14.27, 0.0), (15.91, 15.91, 0.0), (14.27, 17.39, 0.0), (12.5, 18.71, 0.0), (-12.5, 18.71, 1.8), (-14.27, 17.39, 1.8), (-15.91, 15.91, 1.8), (-17.39, 14.27, 1.8), (-18.71, 12.5, 1.8), (-19.84, 10.61, 1.8), (-20.79, 8.61, 1.8), (-21.53, 6.531, 1.8), (-22.07, 4.39, 1.8), (-22.39, 2.205, 1.8), (-22.5, -3.666e-06, 1.8), (-22.39, -2.205, 1.8), (-22.07, -4.39, 1.8), (-21.53, -6.531, 1.8), (-20.79, -8.61, 1.8), (-19.84, -10.61, 1.8), (-18.71, -12.5, 1.8), (-17.39, -14.27, 1.8), (-15.91, -15.91, 1.8), (-14.27, -17.39, 1.8), (12.5, -18.71, 1.8), (14.27, -17.39, 1.8), (15.91, -15.91, 1.8), (17.39, -14.27, 1.8), (18.71, -12.5, 1.8), (19.84, -10.61, 1.8), (20.79, -8.61, 1.8), (21.53, -6.531, 1.8), (22.07, -4.39, 1.8), (22.39, -2.205, 1.8), (22.5, -1.046e-05, 1.8), (22.39, 2.205, 1.8), (22.07, 4.39, 1.8), (21.53, 6.531, 1.8), (20.79, 8.61, 1.8), (19.84, 10.61, 1.8), (18.71, 12.5, 1.8), (17.39, 14.27, 1.8), (15.91, 15.91, 1.8), (14.27, 17.39, 1.8), (12.5, 18.71, 1.8), (-9.256, 6.167, 1.8), (-9.256, 6.167, 2.146e-06), (-12.0, 11.3, 1.8), (-12.0, 11.3, 2.146e-06), (-12.64, 11.24, 1.8), (-12.64, 11.24, 2.146e-06), (-13.26, 11.05, 1.8), (-13.26, 11.05, 2.146e-06), (-15.05, 6.737, 1.8), (-15.05, 6.737, 2.146e-06), (-14.74, 6.167, 1.8), (-14.74, 6.167, 2.146e-06), (-15.24, 7.356, 1.8), (-15.24, 7.356, 2.146e-06), (-14.33, 5.667, 1.8), (-14.33, 5.667, 2.146e-06), (-12.64, 4.763, 1.8), (-12.64, 4.763, 2.146e-06), (-12.0, 4.7, 1.8), (-12.0, 4.7, 2.146e-06), (-13.26, 4.951, 1.8), (-13.26, 4.951, 2.146e-06), (-8.763, 8.644, 1.8), (-8.763, 8.644, 2.146e-06), (-10.17, 10.74, 1.8), (-10.17, 10.74, 2.146e-06), (-8.7, 8.0, 1.8), (-8.7, 8.0, 2.146e-06), (-8.951, 9.263, 1.8), (-8.951, 9.263, 2.146e-06), (-11.36, 4.763, 1.8), (-11.36, 4.763, 2.146e-06), (-14.33, 10.33, 1.8), (-14.33, 10.33, 2.146e-06), (-13.83, 10.74, 1.8), (-13.83, 10.74, 2.146e-06), (-14.74, 9.833, 1.8), (-14.74, 9.833, 2.146e-06), (-8.763, 7.356, 1.8), (-8.763, 7.356, 2.146e-06), (-10.17, 5.256, 1.8), (-10.17, 5.256, 2.146e-06), (-9.667, 5.667, 1.8), (-9.667, 5.667, 2.146e-06), (-8.951, 6.737, 1.8), (-8.951, 6.737, 2.146e-06), (-15.3, 8.0, 1.8), (-15.3, 8.0, 2.146e-06), (-13.83, 5.256, 1.8), (-13.83, 5.256, 2.146e-06), (-15.24, 8.644, 1.8), (-15.24, 8.644, 2.146e-06), (-9.667, 10.33, 1.8), (-9.667, 10.33, 2.146e-06), (-10.74, 4.951, 1.8), (-10.74, 4.951, 2.146e-06), (-9.256, 9.833, 1.8), (-9.256, 9.833, 2.146e-06), (-15.05, 9.263, 1.8), (-15.05, 9.263, 2.146e-06), (-10.74, 11.05, 1.8), (-10.74, 11.05, 2.146e-06), (-11.36, 11.24, 1.8), (-11.36, 11.24, 2.146e-06), (14.74, -9.833, -5.364e-07), (14.74, -9.833, 1.8), (12.0, -4.7, 0.0), (12.0, -4.7, 1.8), (11.36, -4.763, 0.0), (11.36, -4.763, 1.8), (10.74, -4.951, 0.0), (10.74, -4.951, 1.8), (8.951, -9.263, 1.8), (8.951, -9.263, 0.0), (9.256, -9.833, 1.8), (9.256, -9.833, 0.0), (8.763, -8.644, 1.8), (8.763, -8.644, 0.0), (9.667, -10.33, 1.8), (9.667, -10.33, 0.0), (11.36, -11.24, 1.8), (11.36, -11.24, -5.364e-07), (12.0, -11.3, 1.8), (12.0, -11.3, -5.364e-07), (10.74, -11.05, 1.8), (10.74, -11.05, -5.364e-07), (15.24, -7.356, -5.364e-07), (15.24, -7.356, 1.8), (13.83, -5.256, 0.0), (13.83, -5.256, 1.8), (15.3, -8.0, -5.364e-07), (15.3, -8.0, 1.8), (15.05, -6.737, -5.364e-07), (15.05, -6.737, 1.8), (12.64, -11.24, 1.8), (12.64, -11.24, -5.364e-07), (9.667, -5.667, 0.0), (9.667, -5.667, 1.8), (10.17, -5.256, 0.0), (10.17, -5.256, 1.8), (9.256, -6.167, 0.0), (9.256, -6.167, 1.8), (15.24, -8.644, -5.364e-07), (15.24, -8.644, 1.8), (13.83, -10.74, 1.8), (13.83, -10.74, 0.0), (14.33, -10.33, 1.8), (14.33, -10.33, 0.0), (15.05, -9.263, -5.364e-07), (15.05, -9.263, 1.8), (8.7, -8.0, 1.8), (8.7, -8.0, 0.0), (10.17, -10.74, 1.8), (10.17, -10.74, 0.0), (8.763, -7.356, 1.8), (8.763, -7.356, 0.0), (14.33, -5.667, -5.364e-07), (14.33, -5.667, 1.8), (13.26, -11.05, 1.8), (13.26, -11.05, 0.0), (14.74, -6.167, -5.364e-07), (14.74, -6.167, 1.8), (8.951, -6.737, 1.8), (8.951, -6.737, 0.0), (13.26, -4.951, 0.0), (13.26, -4.951, 1.8), (12.64, -4.763, 0.0), (12.64, -4.763, 1.8), (14.74, 6.167, 1.8), (14.74, 6.167, 0.0), (12.0, 11.3, 0.0), (12.0, 11.3, 1.8), (11.36, 11.24, 0.0), (11.36, 11.24, 1.8), (10.74, 11.05, 2.146e-06), (10.74, 11.05, 1.8), (8.951, 6.737, 1.8), (8.951, 6.737, 0.0), (9.256, 6.167, 1.8), (9.256, 6.167, 0.0), (8.763, 7.356, 1.8), (8.763, 7.356, 0.0), (9.667, 5.667, 1.8), (9.667, 5.667, 0.0), (11.36, 4.763, 1.8), (11.36, 4.763, 0.0), (12.0, 4.7, 1.8), (12.0, 4.7, 0.0), (10.74, 4.951, 1.8), (10.74, 4.951, 0.0), (15.25, 8.496, 1.8), (15.25, 8.496, 4.029e-07), (15.24, 8.644, 1.8), (15.24, 8.644, 0.0), (13.83, 10.74, 0.0), (13.83, 10.74, 1.8), (15.3, 8.0, 1.8), (15.3, 8.0, 0.0), (15.05, 9.263, 1.8), (15.05, 9.263, 0.0), (12.64, 4.763, 1.8), (12.64, 4.763, 0.0), (9.667, 10.33, 2.146e-06), (9.667, 10.33, 1.8), (10.17, 10.74, 2.146e-06), (10.17, 10.74, 1.8), (9.256, 9.833, 2.146e-06), (9.256, 9.833, 1.8), (15.24, 7.356, 1.8), (15.24, 7.356, 0.0), (13.83, 5.256, 1.8), (13.83, 5.256, 0.0), (14.33, 5.667, 1.8), (14.33, 5.667, 0.0), (15.05, 6.737, 1.8), (15.05, 6.737, 0.0), (8.7, 8.0, 1.8), (8.7, 8.0, 0.0), (10.17, 5.256, 1.8), (10.17, 5.256, 0.0), (8.736, 8.361, 1.8), (8.736, 8.361, 8.77e-07), (8.763, 8.644, 1.8), (8.763, 8.644, 2.146e-06), (14.33, 10.33, 0.0), (14.33, 10.33, 1.8), (13.26, 4.951, 1.8), (13.26, 4.951, 0.0), (14.74, 9.833, 1.8), (14.74, 9.833, 0.0), (8.951, 9.263, 1.8), (8.951, 9.263, 2.146e-06), (13.26, 11.05, 0.0), (13.26, 11.05, 1.8), (12.64, 11.24, 0.0), (12.64, 11.24, 1.8), (10.0, 7.55e-07, 0.0), (10.0, 7.55e-07, 1.8), (9.808, 1.951, 0.0), (9.808, 1.951, 1.8), (9.808, -1.951, 0.0), (9.808, -1.951, 1.8), (9.239, -3.827, 1.8), (9.239, -3.827, 0.0), (8.315, -5.556, 0.0), (8.315, -5.556, 1.8), (7.071, -7.071, 1.8), (7.071, -7.071, -1.341e-07), (5.868, -8.059, 1.8), (5.868, -8.059, 0.0), (5.556, -8.315, 0.0), (5.556, -8.315, 1.8), (3.827, -9.239, 1.8), (3.827, -9.239, -5.364e-07), (1.951, -9.808, 1.8), (1.951, -9.808, -5.364e-07), (-3.827, -9.239, 0.0), (-3.827, -9.239, 1.8), (-1.951, -9.808, -5.364e-07), (-1.951, -9.808, 1.8), (-3.258e-06, -10.0, -5.364e-07), (-3.258e-06, -10.0, 1.8), (-5.556, -8.315, 0.0), (-5.556, -8.315, 1.8), (-7.071, -7.071, 1.8), (-7.071, -7.071, 0.0), (-5.579, -8.296, 1.8), (-5.579, -8.296, 0.0), (-9.239, -3.827, 1.8), (-9.239, -3.827, 5.364e-07), (-8.315, -5.556, 1.8), (-8.315, -5.556, 0.0), (-9.808, 1.951, 1.8), (-9.808, 1.951, 1.341e-06), (-10.0, 9.656e-06, 1.8), (-10.0, 9.656e-06, 1.341e-06), (-9.808, -1.951, 1.8), (-9.808, -1.951, 1.073e-06), (9.239, 3.827, 1.8), (9.239, 3.827, 0.0), (8.315, 5.556, 1.8), (8.315, 5.556, 0.0), (-9.239, 3.827, 1.8), (-9.239, 3.827, 1.878e-06), (-8.315, 5.556, 1.8), (-8.315, 5.556, 1.878e-06), (7.071, 7.071, 1.8), (7.071, 7.071, -5.364e-07), (-7.071, 7.071, 1.8), (-7.071, 7.071, 1.341e-06), (5.579, 8.296, 1.107e-06), (5.556, 8.315, 1.8), (5.579, 8.296, 1.8), (5.556, 8.315, 1.073e-06), (-5.868, 8.059, 1.94e-06), (-5.556, 8.315, 1.8), (-5.868, 8.059, 1.8), (-5.556, 8.315, 1.878e-06), (3.827, 9.239, 2.414e-06), (3.827, 9.239, 1.8), (-3.827, 9.239, 2.414e-06), (-3.827, 9.239, 1.8), (-1.951, 9.808, 2.414e-06), (-1.951, 9.808, 1.8), (1.951, 9.808, 2.414e-06), (1.951, 9.808, 1.8), (0.0, 10.0, 2.414e-06), (0.0, 10.0, 1.8), (-12.5, -18.71, 1.8), (-12.5, -18.71, 0.0)], [], [(0, 40, 39, 38, 37, 36, 35, 34, 233, 235, 241, 271, 266, 236, 274, 276, 212, 214, 216, 246, 244, 248, 273, 265, 263, 332, 335, 340, 346, 348, 344, 342, 339, 336, 109, 105, 111, 139, 135, 107, 143, 145, 85, 87, 89, 117, 115, 119, 141, 133, 129, 6, 5, 4, 3, 2, 1), (81, 41, 42, 43, 44, 45, 46, 47, 128, 132, 140, 118, 114, 116, 88, 86, 84, 144, 142, 106, 134, 138, 110, 104, 108, 338, 337, 343, 345, 349, 347, 341, 333, 334, 262, 264, 272, 249, 245, 247, 217, 215, 213, 277, 275, 237, 267, 270, 240, 234, 232, 75, 76, 77, 78, 79, 80), (7, 8, 49, 48), (22, 23, 64, 63), (8, 9, 50, 49), (23, 24, 65, 64), (9, 10, 51, 50), (24, 25, 66, 65), (10, 11, 52, 51), (25, 26, 67, 66), (11, 12, 53, 52), (26, 27, 68, 67), (12, 13, 54, 53), (27, 28, 69, 68), (13, 14, 55, 54), (28, 29, 70, 69), (14, 15, 56, 55), (29, 30, 71, 70), (15, 16, 57, 56), (30, 31, 72, 71), (16, 17, 58, 57), (31, 32, 73, 72), (17, 18, 59, 58), (32, 33, 74, 73), (18, 19, 60, 59), (33, 34, 75, 74), (34, 35, 76, 75), (35, 36, 77, 76), (36, 37, 78, 77), (37, 38, 79, 78), (38, 39, 80, 79), (39, 40, 81, 80), (0, 1, 42, 41), (1, 2, 43, 42), (2, 3, 44, 43), (14, 309, 304, 298, 300, 302, 297, 295, 292, 291, 193, 159, 155, 157, 161, 195, 167, 163, 165, 177, 201, 187, 189, 146, 190, 184, 172, 26, 25, 24, 23, 22, 21, 20, 351, 19, 18, 17, 16, 15), (3, 4, 45, 44), (67, 173, 185, 191, 147, 188, 186, 200, 176, 164, 162, 166, 194, 160, 156, 154, 158, 192, 290, 293, 294, 296, 303, 301, 299, 305, 308, 55, 56, 57, 58, 59, 60, 350, 61, 62, 63, 64, 65, 66), (4, 5, 46, 45), (5, 6, 47, 46), (20, 21, 62, 61), (6, 7, 48, 47), (21, 22, 63, 62), (121, 120, 108, 109), (6, 129, 95, 91, 93, 97, 131, 103, 99, 101, 113, 137, 123, 125, 83, 127, 121, 109, 336, 331, 327, 325, 315, 317, 319, 311, 313, 307, 309, 14, 13, 12, 11, 10, 9, 8, 7), (125, 124, 82, 83), (83, 82, 126, 127), (133, 132, 128, 129), (105, 104, 110, 111), (109, 108, 104, 105), (139, 138, 134, 135), (85, 84, 86, 87), (99, 98, 100, 101), (119, 118, 140, 141), (101, 100, 112, 113), (87, 86, 88, 89), (135, 134, 106, 107), (131, 130, 102, 103), (107, 106, 142, 143), (123, 122, 124, 125), (117, 116, 114, 115), (141, 140, 132, 133), (75, 232, 238, 250, 256, 210, 254, 252, 268, 242, 228, 226, 230, 260, 224, 220, 218, 222, 258, 262, 334, 328, 322, 320, 281, 279, 283, 284, 287, 288, 290, 192, 196, 204, 183, 179, 181, 153, 151, 149, 209, 207, 171, 199, 203, 175, 169, 173, 67, 68, 69, 70, 71, 72, 73, 74), (137, 136, 122, 123), (97, 96, 130, 131), (91, 90, 92, 93), (145, 144, 84, 85), (111, 110, 138, 139), (129, 128, 94, 95), (127, 126, 120, 121), (103, 102, 98, 99), (89, 88, 116, 117), (143, 142, 144, 145), (113, 112, 136, 137), (95, 94, 90, 91), (115, 114, 118, 119), (93, 92, 96, 97), (184, 185, 173, 172), (189, 188, 147, 146), (146, 147, 191, 190), (197, 196, 192, 193), (168, 169, 175, 174), (172, 173, 169, 168), (202, 203, 199, 198), (148, 149, 151, 150), (163, 162, 164, 165), (182, 183, 204, 205), (165, 164, 176, 177), (150, 151, 153, 152), (198, 199, 171, 170), (195, 194, 166, 167), (351, 350, 60, 19), (170, 171, 207, 206), (187, 186, 188, 189), (180, 181, 179, 178), (205, 204, 196, 197), (201, 200, 186, 187), (161, 160, 194, 195), (155, 154, 156, 157), (208, 209, 149, 148), (174, 175, 203, 202), (193, 192, 158, 159), (190, 191, 185, 184), (167, 166, 162, 163), (152, 153, 181, 180), (206, 207, 209, 208), (177, 176, 200, 201), (159, 158, 154, 155), (178, 179, 183, 182), (157, 156, 160, 161), (251, 250, 238, 239), (255, 254, 210, 211), (211, 210, 256, 257), (265, 264, 262, 258, 259, 263), (235, 234, 240, 241), (239, 238, 232, 234, 235, 233), (271, 270, 267, 266), (212, 213, 215, 214), (227, 226, 228, 229), (248, 249, 272, 273), (229, 228, 242, 243), (214, 215, 217, 216), (266, 267, 237, 236), (261, 260, 230, 231), (236, 237, 275, 274), (253, 252, 254, 255), (246, 247, 245, 244), (273, 272, 264, 265), (269, 268, 252, 253), (225, 224, 260, 261), (219, 218, 220, 221), (276, 277, 213, 212), (241, 240, 270, 271), (259, 258, 222, 223), (257, 256, 250, 251), (231, 230, 226, 227), (216, 217, 247, 246), (274, 275, 277, 276), (243, 242, 268, 269), (223, 222, 218, 219), (244, 245, 249, 248), (221, 220, 224, 225), (282, 283, 279, 278), (289, 288, 287, 286), (286, 287, 284, 285), (315, 314, 316, 317), (280, 281, 320, 321), (278, 279, 281, 280), (323, 322, 328, 329), (348, 349, 345, 344), (300, 301, 303, 302), (327, 326, 324, 325), (302, 303, 296, 297), (344, 345, 343, 342), (329, 328, 334, 333, 335, 332), (291, 289, 286, 285, 282, 278, 280, 321, 323, 329, 332, 263, 259, 223, 219, 221, 225, 261, 231, 227, 229, 243, 269, 253, 255, 211, 257, 251, 239, 233, 34, 33, 32, 31, 30, 29, 28, 27, 26, 172, 168, 174, 202, 198, 170, 206, 208, 148, 150, 152, 180, 178, 182, 205, 197, 193), (304, 305, 299, 298), (335, 333, 341, 340), (308, 306, 312, 310, 318, 316, 314, 324, 326, 330, 338, 108, 120, 126, 82, 124, 122, 136, 112, 100, 98, 102, 130, 96, 92, 90, 94, 128, 47, 48, 49, 50, 51, 52, 53, 54, 55), (292, 293, 290, 288, 289, 291), (339, 337, 338, 330, 331, 336), (325, 324, 314, 315), (295, 294, 293, 292), (307, 306, 308, 305, 304, 309), (311, 310, 312, 313), (346, 347, 349, 348), (321, 320, 322, 323), (317, 316, 318, 319), (285, 284, 283, 282), (298, 299, 301, 300), (342, 343, 337, 339), (340, 341, 347, 346), (297, 296, 294, 295), (319, 318, 310, 311), (331, 330, 326, 327), (313, 312, 306, 307), (81, 40, 0, 41), (20, 61, 350, 351)])
me_circle_001.use_remesh_preserve_volume = False
me_circle_001.use_remesh_preserve_attributes = False
me_circle_001.use_mirror_vertex_groups = False
me_circle_001.update()
me_circle_003 = bpy.data.meshes.new('Circle.003')
me_circle_003.from_pydata([(12.5, 18.71, -4.073e-06), (14.27, 17.39, -4.651e-06), (15.91, 15.91, -5.184e-06), (17.39, 14.27, -5.667e-06), (18.71, 12.5, -6.096e-06), (19.84, 10.61, -6.466e-06), (20.79, 8.61, -6.773e-06), (21.53, 6.531, -7.016e-06), (22.07, 4.39, -7.191e-06), (22.39, 2.205, -7.296e-06), (22.5, -3.666e-06, -7.331e-06), (22.39, -2.205, -7.296e-06), (22.07, -4.39, -7.191e-06), (21.53, -6.531, -7.016e-06), (20.79, -8.61, -6.773e-06), (19.84, -10.61, -6.466e-06), (18.71, -12.5, -6.096e-06), (17.39, -14.27, -5.667e-06), (15.91, -15.91, -5.184e-06), (14.27, -17.39, -4.651e-06), (12.5, -18.71, -4.073e-06), (-12.5, -18.71, 4.073e-06), (-14.27, -17.39, 4.651e-06), (-15.91, -15.91, 5.184e-06), (-17.39, -14.27, 5.667e-06), (-18.71, -12.5, 6.096e-06), (-19.84, -10.61, 6.466e-06), (-20.79, -8.61, 6.773e-06), (-21.43, -6.531, 7.016e-06), (-21.97, -4.39, 7.191e-06), (-22.29, -2.205, 7.296e-06), (-22.4, -1.046e-05, 7.331e-06), (-22.29, 2.205, 7.296e-06), (-21.97, 4.39, 7.191e-06), (-21.43, 6.531, 7.016e-06), (-20.79, 8.61, 6.773e-06), (-19.84, 10.61, 6.466e-06), (-18.71, 12.5, 6.096e-06), (-17.39, 14.27, 5.667e-06), (-15.91, 15.91, 5.184e-06), (-14.27, 17.39, 4.651e-06), (-12.5, 18.71, 4.073e-06), (12.5, 18.71, -0.4), (14.27, 17.39, -0.4), (15.91, 15.91, -0.4), (17.39, 14.27, -0.4), (18.71, 12.5, -0.4), (19.84, 10.61, -0.4), (20.79, 8.61, -0.4), (21.53, 6.531, -0.4), (22.07, 4.39, -0.4), (22.39, 2.205, -0.4), (22.5, -3.666e-06, -0.4), (22.39, -2.205, -0.4), (22.07, -4.39, -0.4), (21.53, -6.531, -0.4), (20.79, -8.61, -0.4), (19.84, -10.61, -0.4), (18.71, -12.5, -0.4), (17.39, -14.27, -0.4), (15.91, -15.91, -0.4), (14.27, -17.39, -0.4), (12.5, -18.71, -0.4), (-12.5, -18.71, -0.4), (-14.27, -17.39, -0.4), (-15.91, -15.91, -0.4), (-17.39, -14.27, -0.4), (-18.71, -12.5, -0.4), (-19.84, -10.61, -0.4), (-20.79, -8.61, -0.4), (-21.33, -6.531, -0.4), (-21.77, -4.39, -0.4), (-22.09, -2.205, -0.4), (-22.2, -1.046e-05, -0.4), (-22.09, 2.205, -0.4), (-21.77, 4.39, -0.4), (-21.33, 6.531, -0.4), (-20.79, 8.61, -0.4), (-19.84, 10.61, -0.4), (-18.71, 12.5, -0.4), (-17.39, 14.27, -0.4), (-15.91, 15.91, -0.4), (-14.27, 17.39, -0.4), (-12.5, 18.71, -0.4), (9.808, 1.951, -0.4), (9.808, 1.951, -3.457e-06), (10.0, 7.55e-07, -0.4), (10.0, 7.55e-07, -3.457e-06), (9.808, -1.951, -0.4), (9.808, -1.951, -3.338e-06), (9.239, -3.827, -0.4), (9.239, -3.827, -2.861e-06), (8.315, -5.556, -0.4), (8.315, -5.556, -2.861e-06), (7.071, -7.071, -0.4), (7.071, -7.071, -2.265e-06), (5.556, -8.315, -0.4), (5.556, -8.315, -1.907e-06), (3.827, -9.239, -0.4), (3.827, -9.239, -1.073e-06), (1.951, -9.808, -0.4), (1.951, -9.808, -5.96e-07), (-3.258e-06, -10.0, -0.4), (-3.258e-06, -10.0, -1.192e-07), (-1.951, -9.808, -0.4), (-1.951, -9.808, 2.384e-07), (-3.827, -9.239, -0.4), (-3.827, -9.239, 1.431e-06), (-5.556, -8.315, -0.4), (-5.556, -8.315, 1.431e-06), (-7.071, -7.071, -0.4), (-7.071, -7.071, 2.384e-06), (-9.239, -3.827, -0.4), (-9.239, -3.827, 2.861e-06), (-8.315, -5.556, -0.4), (-8.315, -5.556, 2.623e-06), (-9.808, 1.951, 2.623e-06), (-9.808, 1.951, -0.4), (-10.0, 9.656e-06, -0.4), (-10.0, 9.656e-06, 3.338e-06), (-9.808, -1.951, -0.4), (-9.808, -1.951, 2.861e-06), (9.239, 3.827, -0.4), (9.239, 3.827, -2.861e-06), (8.315, 5.556, -0.4), (8.315, 5.556, -2.861e-06), (-9.239, 3.827, 2.623e-06), (-9.239, 3.827, -0.4), (-8.315, 5.556, -0.4), (-8.315, 5.556, 2.384e-06), (7.071, 7.071, -0.4), (7.071, 7.071, -2.503e-06), (-7.071, 7.071, -0.4), (-7.071, 7.071, 1.907e-06), (5.556, 8.315, -0.4), (5.556, 8.315, -2.146e-06), (-5.556, 8.315, -0.4), (-5.556, 8.315, 1.431e-06), (3.827, 9.239, -0.4), (3.827, 9.239, -1.311e-06), (-3.827, 9.239, -0.4), (-3.827, 9.239, 9.537e-07), (-1.951, 9.808, -0.4), (-1.951, 9.808, 2.384e-07), (1.951, 9.808, -0.4), (1.951, 9.808, -5.96e-07), (0.0, 10.0, -0.4), (0.0, 10.0, -2.384e-07)], [], [(7, 8, 50, 49), (23, 24, 66, 65), (8, 9, 51, 50), (24, 25, 67, 66), (9, 10, 52, 51), (25, 26, 68, 67), (10, 11, 53, 52), (26, 27, 69, 68), (11, 12, 54, 53), (27, 28, 70, 69), (12, 13, 55, 54), (28, 29, 71, 70), (13, 14, 56, 55), (29, 30, 72, 71), (14, 15, 57, 56), (30, 31, 73, 72), (15, 16, 58, 57), (31, 32, 74, 73), (16, 17, 59, 58), (32, 33, 75, 74), (17, 18, 60, 59), (33, 34, 76, 75), (18, 19, 61, 60), (34, 35, 77, 76), (19, 20, 62, 61), (35, 36, 78, 77), (36, 37, 79, 78), (37, 38, 80, 79), (38, 39, 81, 80), (39, 40, 82, 81), (40, 41, 83, 82), (0, 1, 43, 42), (1, 2, 44, 43), (2, 3, 45, 44), (3, 4, 46, 45), (73, 118, 120, 112, 114, 110, 108, 106, 104, 102, 100, 98, 96, 94, 92, 90, 88, 86, 52, 53, 54, 55, 56, 57, 58, 59, 60, 61, 62, 63, 64, 65, 66, 67, 68, 69, 70, 71, 72), (4, 5, 47, 46), (5, 6, 48, 47), (21, 22, 64, 63), (6, 7, 49, 48), (22, 23, 65, 64), (83, 42, 43, 44, 45, 46, 47, 48, 49, 50, 51, 52, 86, 84, 122, 124, 130, 134, 138, 144, 146, 142, 140, 136, 132, 128, 127, 117, 118, 73, 74, 75, 76, 77, 78, 79, 80, 81, 82), (0, 41, 40, 39, 38, 37, 36, 35, 34, 33, 32, 31, 119, 116, 126, 129, 133, 137, 141, 143, 147, 145, 139, 135, 131, 125, 123, 85, 87, 10, 9, 8, 7, 6, 5, 4, 3, 2, 1), (88, 89, 87, 86), (94, 95, 93, 92), (92, 93, 91, 90), (117, 116, 119, 118), (84, 85, 123, 122), (86, 87, 85, 84), (124, 125, 131, 130), (146, 147, 143, 142), (104, 105, 103, 102), (62, 20, 21, 63), (128, 129, 126, 127), (102, 103, 101, 100), (142, 143, 141, 140), (130, 131, 135, 134), (108, 109, 107, 106), (134, 135, 139, 138), (96, 97, 95, 94), (136, 137, 133, 132), (127, 126, 116, 117), (98, 99, 97, 96), (110, 111, 109, 108), (112, 113, 115, 114), (144, 145, 147, 146), (122, 123, 125, 124), (118, 119, 121, 120), (90, 91, 89, 88), (106, 107, 105, 104), (140, 141, 137, 136), (138, 139, 145, 144), (100, 101, 99, 98), (120, 121, 113, 112), (132, 133, 129, 128), (114, 115, 111, 110), (83, 41, 0, 42), (10, 87, 89, 91, 93, 95, 97, 99, 101, 103, 105, 107, 109, 111, 115, 113, 121, 119, 31, 30, 29, 28, 27, 26, 25, 24, 23, 22, 21, 20, 19, 18, 17, 16, 15, 14, 13, 12, 11)])
me_circle_003.use_remesh_preserve_volume = False
me_circle_003.use_remesh_preserve_attributes = False
me_circle_003.use_mirror_vertex_groups = False
me_circle_003.update()
me_circle_004 = bpy.data.meshes.new('Circle.004')
me_circle_004.from_pydata([(12.5, 18.71, -4.073e-06), (14.27, 17.39, -4.651e-06), (15.91, 15.91, -5.184e-06), (17.39, 14.27, -5.667e-06), (18.71, 12.5, -6.096e-06), (19.84, 10.61, -6.466e-06), (20.79, 8.61, -6.773e-06), (21.53, 6.531, -7.016e-06), (22.07, 4.39, -7.191e-06), (22.39, 2.205, -7.296e-06), (22.5, -3.666e-06, -7.331e-06), (22.39, -2.205, -7.296e-06), (22.07, -4.39, -7.191e-06), (21.53, -6.531, -7.016e-06), (20.79, -8.61, -6.773e-06), (19.84, -10.61, -6.466e-06), (18.71, -12.5, -6.096e-06), (17.39, -14.27, -5.667e-06), (15.91, -15.91, -5.184e-06), (14.27, -17.39, -4.651e-06), (12.5, -18.71, -4.073e-06), (-14.27, -17.39, 4.651e-06), (-15.91, -15.91, 5.184e-06), (-17.39, -14.27, 5.667e-06), (-18.71, -12.5, 6.096e-06), (-19.84, -10.61, 6.466e-06), (-20.79, -8.61, 6.773e-06), (-21.53, -6.531, 7.016e-06), (-22.07, -4.39, 7.191e-06), (-22.39, -2.205, 7.296e-06), (-22.5, -1.046e-05, 7.331e-06), (-22.39, 2.205, 7.296e-06), (-22.07, 4.39, 7.191e-06), (-21.53, 6.531, 7.016e-06), (-20.79, 8.61, 6.773e-06), (-19.84, 10.61, 6.466e-06), (-18.71, 12.5, 6.096e-06), (-17.39, 14.27, 5.667e-06), (-15.91, 15.91, 5.184e-06), (-14.27, 17.39, 4.651e-06), (-12.5, 18.71, 4.073e-06), (12.5, 18.71, -0.5), (14.27, 17.39, -0.5), (15.91, 15.91, -0.5), (17.39, 14.27, -0.5), (18.71, 12.5, -0.5), (19.84, 10.61, -0.5), (20.79, 8.61, -0.5), (21.53, 6.531, -0.5), (22.07, 4.39, -0.5), (22.39, 2.205, -0.5), (22.5, -3.666e-06, -0.5), (22.39, -2.205, -0.5), (22.07, -4.39, -0.5), (21.53, -6.531, -0.5), (20.79, -8.61, -0.5), (19.84, -10.61, -0.5), (18.71, -12.5, -0.5), (17.39, -14.27, -0.5), (15.91, -15.91, -0.5), (14.27, -17.39, -0.5), (12.5, -18.71, -0.5), (-14.27, -17.39, -0.5), (-15.91, -15.91, -0.5), (-17.39, -14.27, -0.5), (-18.71, -12.5, -0.5), (-19.84, -10.61, -0.5), (-20.79, -8.61, -0.5), (-21.53, -6.531, -0.5), (-22.07, -4.39, -0.5), (-22.39, -2.205, -0.5), (-22.5, -1.046e-05, -0.5), (-22.39, 2.205, -0.5), (-22.07, 4.39, -0.5), (-21.53, 6.531, -0.5), (-20.79, 8.61, -0.5), (-19.84, 10.61, -0.5), (-18.71, 12.5, -0.5), (-17.39, 14.27, -0.5), (-15.91, 15.91, -0.5), (-14.27, 17.39, -0.5), (-12.5, 18.71, -0.5), (-21.8, -5.625, 7.103e-06), (-21.8, -5.625, -0.5), (-21.8, 5.625, 7.103e-06), (-21.8, 5.625, -0.5), (1.951, 9.808, -3.377e-07), (1.951, 9.808, -0.5), (5.556, -8.315, -1.81e-06), (5.556, -8.315, -0.5), (3.827, 9.239, -9.489e-07), (3.827, 9.239, -0.5), (3.827, -9.239, -9.489e-07), (3.827, -9.239, -0.5), (5.556, 8.315, -1.81e-06), (5.556, 8.315, -0.5), (7.071, -7.071, -2.304e-06), (7.071, -7.071, -0.5), (7.071, 7.071, -2.304e-06), (7.071, 7.071, -0.5), (8.315, -5.556, -2.56e-06), (8.315, -5.556, -0.5), (8.315, 5.556, -2.56e-06), (8.315, 5.556, -0.5), (9.239, -3.827, -3.085e-06), (9.239, -3.827, -0.5), (9.239, 3.827, -3.085e-06), (9.239, 3.827, -0.5), (9.808, -1.951, -3.121e-06), (9.808, -1.951, -0.5), (10.0, 7.55e-07, -3.482e-06), (10.0, 7.55e-07, -0.5), (9.808, 1.951, -3.121e-06), (9.808, 1.951, -0.5), (-1.951, -9.808, 6.357e-07), (-1.951, -9.808, -0.5), (-1.951, 9.808, 6.357e-07), (-1.951, 9.808, -0.5), (-3.258e-06, -10.0, -7.45e-08), (-3.258e-06, -10.0, -0.5), (1.569e-14, 10.0, -7.451e-08), (0.0, 10.0, -0.5), (1.951, -9.808, -3.377e-07), (1.951, -9.808, -0.5), (-3.827, -9.239, 1.247e-06), (-3.827, -9.239, -0.5), (-5.556, 8.315, 1.81e-06), (-5.556, 8.315, -0.5), (-5.556, -8.315, 1.81e-06), (-5.556, -8.315, -0.5), (-3.827, 9.239, 1.247e-06), (-3.827, 9.239, -0.5), (-8.315, 5.556, 2.709e-06), (-8.315, 5.556, -0.5), (-7.071, 7.071, 2.304e-06), (-7.071, 7.071, -0.5), (-7.071, -7.071, 2.304e-06), (-7.071, -7.071, -0.5), (-9.239, -3.827, 3.01e-06), (-9.239, -3.827, -0.5), (-8.315, -5.556, 2.709e-06), (-8.315, -5.556, -0.5), (-9.808, -1.951, 3.196e-06), (-9.808, -1.951, -0.5), (-9.239, 3.827, 3.01e-06), (-9.239, 3.827, -0.5), (-9.808, 1.951, 3.196e-06), (-9.808, 1.951, -0.5), (-10.0, 9.656e-06, 3.258e-06), (-10.0, 9.656e-06, -0.5), (-12.5, -18.71, -0.5), (-12.5, -18.71, 2.889e-07)], [], [(0, 40, 39, 38, 37, 36, 35, 34, 33, 84, 32, 31, 30, 148, 146, 144, 132, 134, 126, 130, 116, 120, 86, 90, 94, 98, 102, 106, 112, 110, 10, 9, 8, 7, 6, 5, 4, 3, 2, 1), (81, 41, 42, 43, 44, 45, 46, 47, 48, 49, 50, 51, 111, 113, 107, 103, 99, 95, 91, 87, 121, 117, 131, 127, 135, 133, 145, 147, 149, 71, 72, 73, 85, 74, 75, 76, 77, 78, 79, 80), (7, 8, 49, 48), (22, 23, 64, 63), (8, 9, 50, 49), (23, 24, 65, 64), (9, 10, 51, 50), (24, 25, 66, 65), (10, 11, 52, 51), (25, 26, 67, 66), (11, 12, 53, 52), (26, 27, 68, 67), (12, 13, 54, 53), (13, 14, 55, 54), (14, 15, 56, 55), (15, 16, 57, 56), (16, 17, 58, 57), (17, 18, 59, 58), (84, 33, 74, 85), (18, 19, 60, 59), (33, 34, 75, 74), (19, 20, 61, 60), (34, 35, 76, 75), (35, 36, 77, 76), (36, 37, 78, 77), (37, 38, 79, 78), (38, 39, 80, 79), (39, 40, 81, 80), (0, 1, 42, 41), (1, 2, 43, 42), (2, 3, 44, 43), (3, 4, 45, 44), (4, 5, 46, 45), (5, 6, 47, 46), (6, 7, 48, 47), (21, 22, 63, 62), (27, 82, 83, 68), (32, 84, 85, 73), (31, 32, 73, 72), (30, 31, 72, 71), (29, 30, 71, 70), (28, 29, 70, 69), (82, 28, 69, 83), (109, 108, 110, 111), (97, 96, 100, 101), (101, 100, 104, 105), (147, 146, 148, 149), (113, 112, 106, 107), (111, 110, 112, 113), (103, 102, 98, 99), (121, 120, 116, 117), (115, 114, 118, 119), (133, 132, 144, 145), (119, 118, 122, 123), (117, 116, 130, 131), (99, 98, 94, 95), (129, 128, 124, 125), (95, 94, 90, 91), (89, 88, 96, 97), (127, 126, 134, 135), (145, 144, 146, 147), (150, 151, 21, 62), (93, 92, 88, 89), (137, 136, 128, 129), (139, 138, 140, 141), (87, 86, 120, 121), (107, 106, 102, 103), (149, 148, 142, 143), (105, 104, 108, 109), (125, 124, 114, 115), (131, 130, 126, 127), (143, 142, 138, 139), (91, 90, 86, 87), (123, 122, 92, 93), (135, 134, 132, 133), (141, 140, 136, 137), (81, 40, 0, 41), (10, 110, 108, 104, 100, 96, 88, 92, 122, 118, 114, 124, 128, 136, 140, 138, 142, 148, 30, 29, 28, 82, 27, 26, 25, 24, 23, 22, 21, 151, 20, 19, 18, 17, 16, 15, 14, 13, 12, 11), (71, 149, 143, 139, 141, 137, 129, 125, 115, 119, 123, 93, 89, 97, 101, 105, 109, 111, 51, 52, 53, 54, 55, 56, 57, 58, 59, 60, 61, 150, 62, 63, 64, 65, 66, 67, 68, 83, 69, 70), (61, 20, 151, 150)])
me_circle_004.use_remesh_preserve_volume = False
me_circle_004.use_remesh_preserve_attributes = False
me_circle_004.use_mirror_vertex_groups = False
me_circle_004.update()
me_cube_001 = bpy.data.meshes.new('Cube.001')
me_cube_001.from_pydata([(-3.366e+04, -1.899e+04, 700.0), (-3.366e+04, -1.899e+04, 2700.0), (-3.366e+04, -1.699e+04, 700.0), (-3.366e+04, -1.699e+04, 2700.0), (-3.166e+04, -1.899e+04, 700.0), (-3.166e+04, -1.899e+04, 2700.0), (-3.166e+04, -1.699e+04, 700.0), (-3.166e+04, -1.699e+04, 2700.0), (-3.366e+04, -1.899e+04, 700.0), (-3.366e+04, -1.899e+04, 2700.0), (-3.366e+04, -1.699e+04, 700.0), (-3.366e+04, -1.699e+04, 2700.0), (-4.514e+04, -1.899e+04, 700.0), (-4.514e+04, -1.899e+04, 2700.0), (-4.514e+04, -1.699e+04, 700.0), (-4.514e+04, -1.699e+04, 2700.0)], [], [(3, 2, 10, 11), (2, 3, 7, 6), (6, 7, 5, 4), (4, 5, 1, 0), (2, 6, 4, 0), (7, 3, 1, 5), (9, 11, 15, 13), (0, 1, 9, 8), (1, 3, 11, 9), (2, 0, 8, 10), (12, 13, 15, 14), (10, 8, 12, 14), (11, 10, 14, 15), (8, 9, 13, 12)])
me_cube_001.use_remesh_preserve_volume = False
me_cube_001.use_remesh_preserve_attributes = False
me_cube_001.use_mirror_vertex_groups = False
me_cube_001.update()
me_cylinder_003 = bpy.data.meshes.new('Cylinder.003')
me_cylinder_003.from_pydata([(0.0, 5.0, -2.5), (0.0, 5.0, 2.5), (0.9755, 4.904, -2.5), (0.9755, 4.904, 2.5), (1.913, 4.619, -2.5), (1.913, 4.619, 2.5), (2.778, 4.157, -2.5), (2.778, 4.157, 2.5), (3.536, 3.536, -2.5), (3.536, 3.536, 2.5), (4.157, 2.778, -2.5), (4.157, 2.778, 2.5), (4.619, 1.913, -2.5), (4.619, 1.913, 2.5), (4.904, 0.9755, -2.5), (4.904, 0.9755, 2.5), (5.0, 3.775e-07, -2.5), (5.0, 3.775e-07, 2.5), (4.904, -0.9755, -2.5), (4.904, -0.9755, 2.5), (4.619, -1.913, -2.5), (4.619, -1.913, 2.5), (4.157, -2.778, -2.5), (4.157, -2.778, 2.5), (3.536, -3.536, -2.5), (3.536, -3.536, 2.5), (2.778, -4.157, -2.5), (2.778, -4.157, 2.5), (1.913, -4.619, -2.5), (1.913, -4.619, 2.5), (0.9755, -4.904, -2.5), (0.9755, -4.904, 2.5), (-1.629e-06, -5.0, -2.5), (-1.629e-06, -5.0, 2.5), (-0.9755, -4.904, -2.5), (-0.9755, -4.904, 2.5), (-1.913, -4.619, -2.5), (-1.913, -4.619, 2.5), (-2.778, -4.157, -2.5), (-2.778, -4.157, 2.5), (-3.536, -3.536, -2.5), (-3.536, -3.536, 2.5), (-4.157, -2.778, -2.5), (-4.157, -2.778, 2.5), (-4.619, -1.913, -2.5), (-4.619, -1.913, 2.5), (-4.904, -0.9754, -2.5), (-4.904, -0.9754, 2.5), (-5.0, 4.828e-06, -2.5), (-5.0, 4.828e-06, 2.5), (-4.904, 0.9755, -2.5), (-4.904, 0.9755, 2.5), (-4.619, 1.913, -2.5), (-4.619, 1.913, 2.5), (-4.157, 2.778, -2.5), (-4.157, 2.778, 2.5), (-3.536, 3.536, -2.5), (-3.536, 3.536, 2.5), (-2.778, 4.157, -2.5), (-2.778, 4.157, 2.5), (-1.913, 4.619, -2.5), (-1.913, 4.619, 2.5), (-0.9754, 4.904, -2.5), (-0.9754, 4.904, 2.5)], [], [(0, 1, 3, 2), (2, 3, 5, 4), (4, 5, 7, 6), (6, 7, 9, 8), (8, 9, 11, 10), (10, 11, 13, 12), (12, 13, 15, 14), (14, 15, 17, 16), (16, 17, 19, 18), (18, 19, 21, 20), (20, 21, 23, 22), (22, 23, 25, 24), (24, 25, 27, 26), (26, 27, 29, 28), (28, 29, 31, 30), (30, 31, 33, 32), (32, 33, 35, 34), (34, 35, 37, 36), (36, 37, 39, 38), (38, 39, 41, 40), (40, 41, 43, 42), (42, 43, 45, 44), (44, 45, 47, 46), (46, 47, 49, 48), (48, 49, 51, 50), (50, 51, 53, 52), (52, 53, 55, 54), (54, 55, 57, 56), (56, 57, 59, 58), (58, 59, 61, 60), (3, 1, 63, 61, 59, 57, 55, 53, 51, 49, 47, 45, 43, 41, 39, 37, 35, 33, 31, 29, 27, 25, 23, 21, 19, 17, 15, 13, 11, 9, 7, 5), (60, 61, 63, 62), (62, 63, 1, 0), (0, 2, 4, 6, 8, 10, 12, 14, 16, 18, 20, 22, 24, 26, 28, 30, 32, 34, 36, 38, 40, 42, 44, 46, 48, 50, 52, 54, 56, 58, 60, 62)])
me_cylinder_003.use_remesh_preserve_volume = False
me_cylinder_003.use_remesh_preserve_attributes = False
me_cylinder_003.use_mirror_vertex_groups = False
me_cylinder_003.update()

# ---- objects
ob_cylinder = bpy.data.objects.new('Cylinder', me_cylinder_002)
ob_circle_002 = bpy.data.objects.new('Circle.002', me_circle_000)
ob_cube = bpy.data.objects.new('Cube', me_cube)
ob_circle_004 = bpy.data.objects.new('Circle.004', me_circle_006)
ob_circle = bpy.data.objects.new('Circle', me_circle_005)
ob_lamp = bpy.data.objects.new('Lamp', light_lamp)
ob_camera = bpy.data.objects.new('Camera', cam_camera)
ob_circle_001 = bpy.data.objects.new('Circle.001', me_circle_001)
ob_circle_000 = bpy.data.objects.new('Circle.000', me_circle_003)
ob_circle_003 = bpy.data.objects.new('Circle.003', me_circle_004)
ob_cube_001 = bpy.data.objects.new('Cube.001', me_cube_001)
ob_cylinder_001 = bpy.data.objects.new('Cylinder.001', me_cylinder_003)

# ---- transforms, parenting, visibility, modifiers, constraints
ob_cylinder.location = (-17.5, 46.5, 0.0)
ob_cylinder.scale = (0.2, 0.2, 0.6)
ob_cylinder.lineart.crease_threshold = 0.0
ob_circle_002.location = (0.0, 0.0, 0.0)
ob_circle_002.scale = (1.0, 1.0, 0.9444)
ob_circle_002.lineart.crease_threshold = 0.0
ob_cube.location = (0.0, 9.537e-07, 1.192e-07)
ob_cube.scale = (1.0, -1.0, 1.0)
ob_cube.lineart.crease_threshold = 0.0
ob_circle_004.location = (0.0, 0.0, 0.0)
ob_circle_004.lineart.crease_threshold = 0.0
ob_circle.location = (0.0, 50.0, 0.0001908)
ob_circle.lineart.crease_threshold = 0.0
ob_lamp.location = (4.076, 1.005, 5.904)
ob_lamp.rotation_euler = (0.6503, 0.05522, 1.866)
ob_lamp.lock_rotations_4d = False
ob_lamp.empty_display_type = 'ARROWS'
ob_lamp.color = (0.0, 0.0, 0.0, 0.0)
ob_lamp.lineart.crease_threshold = 0.0
ob_camera.location = (7.481, -6.508, 5.344)
ob_camera.rotation_euler = (1.109, 0.0, 0.8149)
ob_camera.lock_rotations_4d = False
ob_camera.empty_display_type = 'ARROWS'
ob_camera.color = (0.0, 0.0, 0.0, 0.0)
ob_camera.display_type = 'WIRE'
ob_camera.lineart.crease_threshold = 0.0
ob_circle_001.location = (0.0, 0.0, 0.0)
ob_circle_001.scale = (1.0, 1.0, 0.9444)
ob_circle_001.lineart.crease_threshold = 0.0
ob_circle_000.location = (0.0, 50.0, 0.0)
ob_circle_000.lineart.crease_threshold = 0.0
ob_circle_003.location = (0.0, 0.0, 0.0)
ob_circle_003.lineart.crease_threshold = 0.0
ob_cube_001.location = (0.0, 9.537e-07, 1.192e-07)
ob_cube_001.rotation_euler = (0.0, -0.0, -0.6125)
ob_cube_001.scale = (0.0005, 0.0004, 0.001)
ob_cube_001.lineart.crease_threshold = 0.0
ob_cylinder_001.location = (-17.5, 53.5, 0.0)
ob_cylinder_001.scale = (0.2, 0.2, 0.6)
ob_cylinder_001.lineart.crease_threshold = 0.0

# ---- collection membership
col_collection_1.objects.link(ob_cylinder)
col_collection_1.objects.link(ob_circle_002)
col_collection_1.objects.link(ob_cube)
col_collection_1.objects.link(ob_circle_004)
col_collection_1.objects.link(ob_circle)
col_collection_1.objects.link(ob_lamp)
col_collection_1.objects.link(ob_camera)
col_collection_1.objects.link(ob_circle_001)
col_collection_1.objects.link(ob_circle_000)
col_collection_1.objects.link(ob_circle_003)
col_collection_1.objects.link(ob_cube_001)
col_collection_1.objects.link(ob_cylinder_001)

# ---- scene / render settings (as saved in the file)
scene.camera = ob_camera
scene.frame_start = 1; scene.frame_end = 250; scene.frame_set(4)
scene.render.engine = 'BLENDER_EEVEE_NEXT'
scene.render.resolution_percentage = 50
scene.render.dither_intensity = 0.0
scene.cycles.use_denoising = False
scene.cycles.samples = 128
scene.cycles.sampling_pattern = 'TABULATED_SOBOL'
scene.cycles.use_adaptive_sampling = False
scene.cycles.use_light_tree = False
scene.cycles.blur_glossy = 0.0
scene.cycles.sample_clamp_indirect = 0.0
scene.view_settings.view_transform = 'Standard'
scene.unit_settings.scale_length = 0.001
bpy.context.view_layer.update()
